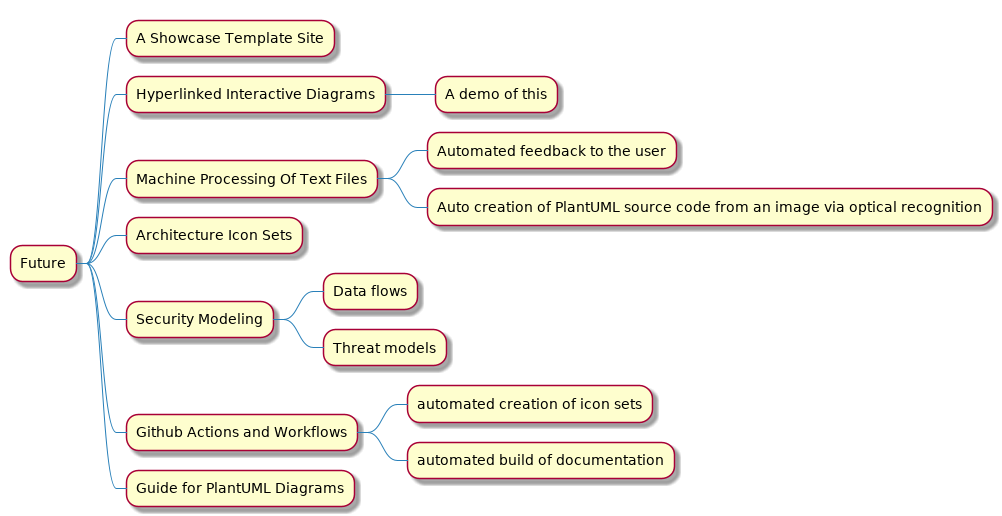

The diagram above was rendered by PlantUML. Its source (embedded in the PNG):
@startmindmap

skinparam backgroundColor white

skinparam note {
    BackgroundColor #F1FFFF
    BorderColor #2980B9
}

skinparam activity {
    BackgroundColor #BDE3FF
    ArrowColor #2980B9
    BorderColor #2980B9
    StartColor #227BC6
    EndColor #227BC6
    BarColor #227BC6
}

skinparam sequence {
    ArrowColor  #2980B9
    DividerBackgroundColor  #BDE3FF
    GroupBackgroundColor    #BDE3FF
    LifeLineBackgroundColor white
    LifeLineBorderColor #2980B9
    ParticipantBackgroundColor  #BDE3FF
    ParticipantBorderColor  #2980B9
    BoxLineColor    #2980B9
    BoxBackgroundColor  #DDDDDD
}

skinparam componentBackgroundColor    #BDE3FF
skinparam component {
    skinparam componentArrowColor #A80036
    skinparam BorderColor    #A80036
    skinparam InterfaceBackgroundColor   #BDE3FF
    skinparam InterfaceBorderColor   #A80036
}


skinparam stateBackgroundColor #BDE3FF
skinparam state {
    skinparam BorderColor #2980B9
    skinparam ArrowColor #2980B9
    skinparam StartColor black
    skinparam EndColor   black
}


skinparam stereotype {                  
    skinparam CBackgroundColor  #ADD1B2
    skinparam ABackgroundColor  #A9DCDF
    skinparam IBackgroundColor  #B4A7E5
    skinparam EBackgroundColor  #EB937F
}

skinparam actorBackgroundColor #BDE3FF
skinparam actor {
    skinparam BorderColor    #A80036
}

skinparam usecase {
    skinparam ArrowColor   #A80036
    skinparam BorderColor  #A80036
}

skinparam class {
    skinparam ArrowColor #A80036
    skinparam BackgroundColor    #BDE3FF
    skinparam BorderColor    #A80036
}


skinparam object {
    skinparam ArrowColor    #A80036
    skinparam BackgroundColor   #BDE3FF
    skinparam BorderColor   #A80036
}


skinparam packageBackgroundColor  #white
skinparam agentBackgroundColor  #BDE3FF
skinparam artifactBackgroundColor  #BDE3FF
skinparam boundaryBackgroundColor  #BDE3FF
skinparam cardBackgroundColor  #BDE3FF
skinparam cloudBackgroundColor  #BDE3FF
skinparam controlBackgroundColor  #BDE3FF
skinparam databaseBackgroundColor  #BDE3FF
skinparam entityBackgroundColor  #BDE3FF
skinparam fileBackgroundColor  #BDE3FF
skinparam folderBackgroundColor  #BDE3FF
skinparam frameBackgroundColor  #BDE3FF
skinparam interfaceBackgroundColor  #BDE3FF
skinparam nodeBackgroundColor  #BDE3FF
skinparam queueBackgroundColor  #BDE3FF
skinparam stackBackgroundColor  #BDE3FF
skinparam rectangleBackgroundColor  #BDE3FF
skinparam storageBackgroundColor  #BDE3FF
skinparam usecaseBackgroundColor #BDE3FF
* Future
** A Showcase Template Site
** Hyperlinked Interactive Diagrams
*** A demo of this
** Machine Processing Of Text Files
*** Automated feedback to the user
*** Auto creation of PlantUML source code from an image via optical recognition
** Architecture Icon Sets
** Security Modeling
*** Data flows
*** Threat models
** Github Actions and Workflows
*** automated creation of icon sets
*** automated build of documentation
** Guide for PlantUML Diagrams

@endmindmap